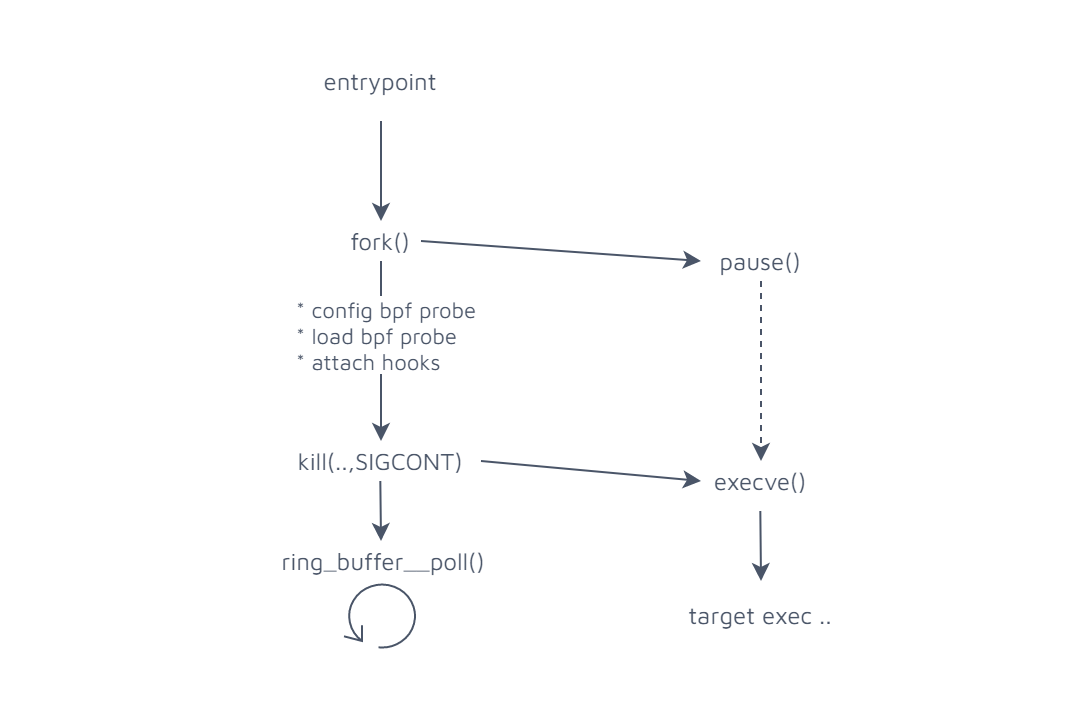

The diagram above was exported from draw.io. Its source (the exported page's mxGraphModel, read from the mxfile embedded in the PNG):
<mxGraphModel dx="1038" dy="548" grid="1" gridSize="10" guides="1" tooltips="1" connect="1" arrows="1" fold="1" page="1" pageScale="1" pageWidth="827" pageHeight="1169" math="0" shadow="0">
  <root>
    <mxCell id="2LOUvcZClzc-vqD4RvZG-0" />
    <mxCell id="2LOUvcZClzc-vqD4RvZG-1" parent="2LOUvcZClzc-vqD4RvZG-0" />
    <mxCell id="8vUUNW-fmZyUEEGyCPts-14" value="" style="endArrow=classic;fontSize=12;strokeColor=#4a5568;fontColor=#4A5568;fontFamily=Maven Pro;fontSource=https%3A%2F%2Ffonts.googleapis.com%2Fcss%3Ffamily%3DMaven%2BPro;" parent="2LOUvcZClzc-vqD4RvZG-1" edge="1" treatAsSingle="0">
      <mxGeometry width="50" height="50" relative="1" as="geometry">
        <mxPoint x="340" y="100" as="sourcePoint" />
        <mxPoint x="340" y="150" as="targetPoint" />
      </mxGeometry>
    </mxCell>
    <mxCell id="8vUUNW-fmZyUEEGyCPts-51" value="entrypoint" style="text;fillColor=none;align=center;verticalAlign=middle;rounded=0;fontFamily=Maven Pro;fontSource=https%3A%2F%2Ffonts.googleapis.com%2Fcss%3Ffamily%3DMaven%2BPro;fontColor=#4A5568;" parent="2LOUvcZClzc-vqD4RvZG-1" vertex="1">
      <mxGeometry x="320" y="70" width="40" height="20" as="geometry" />
    </mxCell>
    <mxCell id="8vUUNW-fmZyUEEGyCPts-52" value="" style="endArrow=classic;fontSize=12;strokeColor=#4a5568;fontColor=#4A5568;fontFamily=Maven Pro;fontSource=https%3A%2F%2Ffonts.googleapis.com%2Fcss%3Ffamily%3DMaven%2BPro;" parent="2LOUvcZClzc-vqD4RvZG-1" edge="1" treatAsSingle="0">
      <mxGeometry width="50" height="50" relative="1" as="geometry">
        <mxPoint x="360" y="160" as="sourcePoint" />
        <mxPoint x="500" y="170" as="targetPoint" />
      </mxGeometry>
    </mxCell>
    <mxCell id="8vUUNW-fmZyUEEGyCPts-53" value="" style="endArrow=classic;html=1;dashed=1;strokeColor=#4A5568;fontColor=#4A5568;fontFamily=Maven Pro;fontSource=https%3A%2F%2Ffonts.googleapis.com%2Fcss%3Ffamily%3DMaven%2BPro;" parent="2LOUvcZClzc-vqD4RvZG-1" edge="1" source="8vUUNW-fmZyUEEGyCPts-57">
      <mxGeometry width="50" height="50" relative="1" as="geometry">
        <mxPoint x="530" y="190" as="sourcePoint" />
        <mxPoint x="530" y="270" as="targetPoint" />
        <Array as="points" />
      </mxGeometry>
    </mxCell>
    <mxCell id="8vUUNW-fmZyUEEGyCPts-55" value="" style="endArrow=classic;fontSize=12;strokeColor=#4a5568;fontColor=#4A5568;fontFamily=Maven Pro;fontSource=https%3A%2F%2Ffonts.googleapis.com%2Fcss%3Ffamily%3DMaven%2BPro;" parent="2LOUvcZClzc-vqD4RvZG-1" source="8vUUNW-fmZyUEEGyCPts-56" edge="1" treatAsSingle="0">
      <mxGeometry width="50" height="50" relative="1" as="geometry">
        <mxPoint x="339" y="180" as="sourcePoint" />
        <mxPoint x="340" y="260" as="targetPoint" />
      </mxGeometry>
    </mxCell>
    <mxCell id="8vUUNW-fmZyUEEGyCPts-58" value="&lt;div style=&quot;font-size: 11px;&quot;&gt;&lt;span style=&quot;color: rgb(74, 85, 104); font-size: 11px; font-weight: normal;&quot;&gt;&lt;font style=&quot;font-size: 11px;&quot;&gt;* config bpf probe&lt;/font&gt;&lt;/span&gt;&lt;/div&gt;&lt;font color=&quot;#4a5568&quot; style=&quot;font-size: 11px; font-weight: normal;&quot;&gt;* load bpf probe&lt;br style=&quot;font-size: 11px;&quot;&gt;&lt;/font&gt;&lt;div style=&quot;font-size: 11px;&quot;&gt;&lt;font color=&quot;#4a5568&quot; style=&quot;font-size: 11px; font-weight: normal;&quot;&gt;* attach hooks&lt;/font&gt;&lt;/div&gt;" style="edgeLabel;html=1;align=left;verticalAlign=middle;resizable=0;points=[];fontSize=11;fontStyle=1;fontFamily=Maven Pro;fontSource=https%3A%2F%2Ffonts.googleapis.com%2Fcss%3Ffamily%3DMaven%2BPro;" parent="8vUUNW-fmZyUEEGyCPts-55" vertex="1" connectable="0">
      <mxGeometry x="-0.1899" y="1" relative="1" as="geometry">
        <mxPoint x="-45.06" as="offset" />
      </mxGeometry>
    </mxCell>
    <mxCell id="8vUUNW-fmZyUEEGyCPts-56" value="fork()" style="text;fillColor=none;align=center;verticalAlign=middle;rounded=0;fontFamily=Maven Pro;fontSource=https%3A%2F%2Ffonts.googleapis.com%2Fcss%3Ffamily%3DMaven%2BPro;fontColor=#4A5568;" parent="2LOUvcZClzc-vqD4RvZG-1" vertex="1">
      <mxGeometry x="320" y="150" width="40" height="20" as="geometry" />
    </mxCell>
    <mxCell id="8vUUNW-fmZyUEEGyCPts-57" value="pause()" style="text;fillColor=none;align=center;verticalAlign=middle;rounded=0;fontFamily=Maven Pro;fontSource=https%3A%2F%2Ffonts.googleapis.com%2Fcss%3Ffamily%3DMaven%2BPro;fontColor=#4A5568;" parent="2LOUvcZClzc-vqD4RvZG-1" vertex="1">
      <mxGeometry x="510" y="160" width="40" height="20" as="geometry" />
    </mxCell>
    <mxCell id="8vUUNW-fmZyUEEGyCPts-59" value="kill(..,SIGCONT)" style="text;fillColor=none;align=center;verticalAlign=middle;rounded=0;fontFamily=Maven Pro;fontSource=https%3A%2F%2Ffonts.googleapis.com%2Fcss%3Ffamily%3DMaven%2BPro;fontColor=#4A5568;" parent="2LOUvcZClzc-vqD4RvZG-1" vertex="1">
      <mxGeometry x="295" y="260" width="90" height="20" as="geometry" />
    </mxCell>
    <mxCell id="8vUUNW-fmZyUEEGyCPts-60" value="" style="endArrow=classic;fontSize=12;strokeColor=#4a5568;fontColor=#4A5568;fontFamily=Maven Pro;fontSource=https%3A%2F%2Ffonts.googleapis.com%2Fcss%3Ffamily%3DMaven%2BPro;" parent="2LOUvcZClzc-vqD4RvZG-1" edge="1" treatAsSingle="0">
      <mxGeometry width="50" height="50" relative="1" as="geometry">
        <mxPoint x="390" y="270" as="sourcePoint" />
        <mxPoint x="500" y="280" as="targetPoint" />
      </mxGeometry>
    </mxCell>
    <mxCell id="8vUUNW-fmZyUEEGyCPts-61" value="execve()" style="text;fillColor=none;align=center;verticalAlign=middle;rounded=0;fontFamily=Maven Pro;fontSource=https%3A%2F%2Ffonts.googleapis.com%2Fcss%3Ffamily%3DMaven%2BPro;fontColor=#4A5568;" parent="2LOUvcZClzc-vqD4RvZG-1" vertex="1">
      <mxGeometry x="510" y="270" width="40" height="20" as="geometry" />
    </mxCell>
    <mxCell id="8vUUNW-fmZyUEEGyCPts-65" value="" style="endArrow=classic;fontSize=12;strokeColor=#4a5568;fontColor=#4A5568;fontFamily=Maven Pro;fontSource=https%3A%2F%2Ffonts.googleapis.com%2Fcss%3Ffamily%3DMaven%2BPro;" parent="2LOUvcZClzc-vqD4RvZG-1" edge="1" treatAsSingle="0">
      <mxGeometry width="50" height="50" relative="1" as="geometry">
        <mxPoint x="339.66" y="280.00000000000006" as="sourcePoint" />
        <mxPoint x="340" y="310" as="targetPoint" />
      </mxGeometry>
    </mxCell>
    <mxCell id="8vUUNW-fmZyUEEGyCPts-67" value="" style="shape=mxgraph.bpmn.loop;html=1;outlineConnect=0;labelBackgroundColor=none;fontFamily=Maven Pro;fontSource=https%3A%2F%2Ffonts.googleapis.com%2Fcss%3Ffamily%3DMaven%2BPro;fontSize=11;fontColor=#4A5568;fillColor=none;strokeColor=#4A5568;" parent="2LOUvcZClzc-vqD4RvZG-1" vertex="1">
      <mxGeometry x="321.5" y="330" width="37" height="34" as="geometry" />
    </mxCell>
    <mxCell id="8vUUNW-fmZyUEEGyCPts-68" value="ring_buffer__poll()" style="text;fillColor=none;align=center;verticalAlign=middle;rounded=0;fontFamily=Maven Pro;fontSource=https%3A%2F%2Ffonts.googleapis.com%2Fcss%3Ffamily%3DMaven%2BPro;fontColor=#4A5568;" parent="2LOUvcZClzc-vqD4RvZG-1" vertex="1">
      <mxGeometry x="321.5" y="310" width="40" height="20" as="geometry" />
    </mxCell>
    <mxCell id="8vUUNW-fmZyUEEGyCPts-69" value="" style="endArrow=classic;fontSize=12;strokeColor=#4a5568;fontColor=#4A5568;fontFamily=Maven Pro;fontSource=https%3A%2F%2Ffonts.googleapis.com%2Fcss%3Ffamily%3DMaven%2BPro;" parent="2LOUvcZClzc-vqD4RvZG-1" edge="1" treatAsSingle="0">
      <mxGeometry width="50" height="50" relative="1" as="geometry">
        <mxPoint x="529.66" y="295.00000000000006" as="sourcePoint" />
        <mxPoint x="530" y="330" as="targetPoint" />
      </mxGeometry>
    </mxCell>
    <mxCell id="8vUUNW-fmZyUEEGyCPts-70" value="target exec .." style="text;fillColor=none;align=center;verticalAlign=middle;rounded=0;fontFamily=Maven Pro;fontSource=https%3A%2F%2Ffonts.googleapis.com%2Fcss%3Ffamily%3DMaven%2BPro;fontColor=#4A5568;" parent="2LOUvcZClzc-vqD4RvZG-1" vertex="1">
      <mxGeometry x="510" y="337" width="40" height="20" as="geometry" />
    </mxCell>
    <mxCell id="1ak-YKslgtI2B2mmv1v3-0" value="" style="rounded=0;whiteSpace=wrap;html=1;fillColor=none;strokeColor=none;" vertex="1" parent="2LOUvcZClzc-vqD4RvZG-1">
      <mxGeometry x="150" y="40" width="540" height="350" as="geometry" />
    </mxCell>
  </root>
</mxGraphModel>